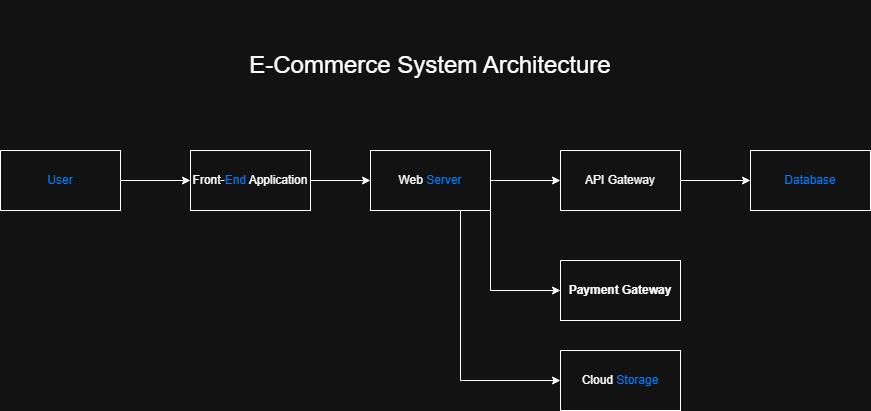

The diagram above was exported from draw.io. Its source (the exported page's mxGraphModel, read from the mxfile embedded in the PNG):
<mxGraphModel dx="2276" dy="777" grid="1" gridSize="10" guides="1" tooltips="1" connect="1" arrows="1" fold="1" page="1" pageScale="1" pageWidth="850" pageHeight="1100" math="0" shadow="0">
  <root>
    <mxCell id="0" />
    <mxCell id="1" parent="0" />
    <mxCell id="QXPdDjUNMTllyJyngJFg-8" edge="1" parent="1" source="QXPdDjUNMTllyJyngJFg-1" style="edgeStyle=orthogonalEdgeStyle;rounded=0;orthogonalLoop=1;jettySize=auto;html=1;entryX=0;entryY=0.5;entryDx=0;entryDy=0;" target="QXPdDjUNMTllyJyngJFg-2">
      <mxGeometry relative="1" as="geometry" />
    </mxCell>
    <mxCell id="QXPdDjUNMTllyJyngJFg-1" parent="1" style="rounded=0;whiteSpace=wrap;html=1;" value="&lt;font style=&quot;color: light-dark(rgb(0, 0, 0), rgb(0, 127, 255));&quot;&gt;User&lt;/font&gt;" vertex="1">
      <mxGeometry height="60" width="120" x="-120" y="220" as="geometry" />
    </mxCell>
    <mxCell id="QXPdDjUNMTllyJyngJFg-9" edge="1" parent="1" source="QXPdDjUNMTllyJyngJFg-2" style="edgeStyle=orthogonalEdgeStyle;rounded=0;orthogonalLoop=1;jettySize=auto;html=1;entryX=0;entryY=0.5;entryDx=0;entryDy=0;" target="QXPdDjUNMTllyJyngJFg-3">
      <mxGeometry relative="1" as="geometry" />
    </mxCell>
    <mxCell id="QXPdDjUNMTllyJyngJFg-2" parent="1" style="rounded=0;whiteSpace=wrap;html=1;" value="Front-&lt;font style=&quot;color: light-dark(rgb(0, 0, 0), rgb(0, 127, 255));&quot;&gt;End &lt;/font&gt;Application" vertex="1">
      <mxGeometry height="60" width="120" x="70" y="220" as="geometry" />
    </mxCell>
    <mxCell id="QXPdDjUNMTllyJyngJFg-10" edge="1" parent="1" source="QXPdDjUNMTllyJyngJFg-3" style="edgeStyle=orthogonalEdgeStyle;rounded=0;orthogonalLoop=1;jettySize=auto;html=1;" target="QXPdDjUNMTllyJyngJFg-7">
      <mxGeometry relative="1" as="geometry" />
    </mxCell>
    <mxCell id="QXPdDjUNMTllyJyngJFg-12" edge="1" parent="1" source="QXPdDjUNMTllyJyngJFg-3" style="edgeStyle=orthogonalEdgeStyle;rounded=0;orthogonalLoop=1;jettySize=auto;html=1;exitX=1;exitY=1;exitDx=0;exitDy=0;entryX=0;entryY=0.5;entryDx=0;entryDy=0;" target="QXPdDjUNMTllyJyngJFg-5">
      <mxGeometry relative="1" as="geometry" />
    </mxCell>
    <mxCell id="QXPdDjUNMTllyJyngJFg-13" edge="1" parent="1" source="QXPdDjUNMTllyJyngJFg-3" style="edgeStyle=orthogonalEdgeStyle;rounded=0;orthogonalLoop=1;jettySize=auto;html=1;exitX=0.75;exitY=1;exitDx=0;exitDy=0;entryX=0;entryY=0.5;entryDx=0;entryDy=0;" target="QXPdDjUNMTllyJyngJFg-4">
      <mxGeometry relative="1" as="geometry" />
    </mxCell>
    <mxCell id="QXPdDjUNMTllyJyngJFg-3" parent="1" style="rounded=0;whiteSpace=wrap;html=1;" value="Web &lt;font style=&quot;color: light-dark(rgb(0, 0, 0), rgb(0, 127, 255));&quot;&gt;Server&lt;/font&gt;" vertex="1">
      <mxGeometry height="60" width="120" x="250" y="220" as="geometry" />
    </mxCell>
    <mxCell id="QXPdDjUNMTllyJyngJFg-4" parent="1" style="rounded=0;whiteSpace=wrap;html=1;" value="Cloud &lt;font style=&quot;color: light-dark(rgb(0, 0, 0), rgb(0, 127, 255));&quot;&gt;Storage&lt;/font&gt;" vertex="1">
      <mxGeometry height="60" width="120" x="440" y="420" as="geometry" />
    </mxCell>
    <mxCell id="QXPdDjUNMTllyJyngJFg-5" parent="1" style="rounded=0;whiteSpace=wrap;html=1;" value="&lt;strong data-start=&quot;633&quot; data-end=&quot;669&quot;&gt;Payment Gateway&lt;/strong&gt;" vertex="1">
      <mxGeometry height="60" width="120" x="440" y="330" as="geometry" />
    </mxCell>
    <mxCell id="QXPdDjUNMTllyJyngJFg-6" parent="1" style="rounded=0;whiteSpace=wrap;html=1;" value="&lt;font style=&quot;color: light-dark(rgb(0, 0, 0), rgb(0, 127, 255));&quot;&gt;Database&lt;/font&gt;" vertex="1">
      <mxGeometry height="60" width="120" x="630" y="220" as="geometry" />
    </mxCell>
    <mxCell id="QXPdDjUNMTllyJyngJFg-11" edge="1" parent="1" source="QXPdDjUNMTllyJyngJFg-7" style="edgeStyle=orthogonalEdgeStyle;rounded=0;orthogonalLoop=1;jettySize=auto;html=1;" target="QXPdDjUNMTllyJyngJFg-6">
      <mxGeometry relative="1" as="geometry" />
    </mxCell>
    <mxCell id="QXPdDjUNMTllyJyngJFg-7" parent="1" style="rounded=0;whiteSpace=wrap;html=1;" value="API Gateway" vertex="1">
      <mxGeometry height="60" width="120" x="440" y="220" as="geometry" />
    </mxCell>
    <mxCell id="QXPdDjUNMTllyJyngJFg-14" parent="1" style="text;html=1;whiteSpace=wrap;strokeColor=none;fillColor=none;align=center;verticalAlign=middle;rounded=0;" value="&lt;font style=&quot;font-size: 24px;&quot;&gt;E-Commerce System Architecture&lt;/font&gt;" vertex="1">
      <mxGeometry height="130" width="400" x="110" y="70" as="geometry" />
    </mxCell>
  </root>
</mxGraphModel>